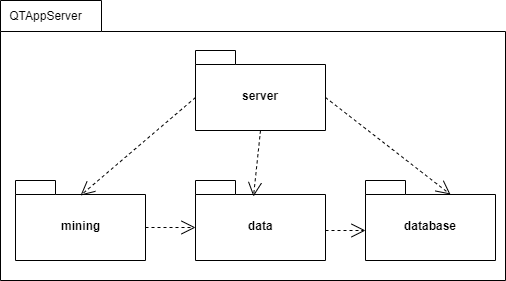

The diagram above was exported from draw.io. Its source (the exported page's mxGraphModel, read from the mxfile embedded in the PNG):
<mxGraphModel dx="854" dy="419" grid="1" gridSize="10" guides="1" tooltips="1" connect="1" arrows="1" fold="1" page="1" pageScale="1" pageWidth="1920" pageHeight="1200" math="0" shadow="0">
  <root>
    <mxCell id="0" />
    <mxCell id="1" parent="0" />
    <mxCell id="WBemf2noJZYPZyDrrtqQ-1" value="" style="shape=folder;fontStyle=1;spacingTop=10;tabWidth=101;tabHeight=31;tabPosition=left;html=1;" vertex="1" parent="1">
      <mxGeometry x="215" y="60" width="505" height="280" as="geometry" />
    </mxCell>
    <mxCell id="WBemf2noJZYPZyDrrtqQ-2" value="QTAppServer" style="text;html=1;strokeColor=none;fillColor=none;align=center;verticalAlign=middle;whiteSpace=wrap;rounded=0;" vertex="1" parent="1">
      <mxGeometry x="240" y="65" width="40" height="20" as="geometry" />
    </mxCell>
    <mxCell id="WBemf2noJZYPZyDrrtqQ-3" value="server" style="shape=folder;fontStyle=1;spacingTop=10;tabWidth=40;tabHeight=14;tabPosition=left;html=1;" vertex="1" parent="1">
      <mxGeometry x="410" y="110" width="130" height="80" as="geometry" />
    </mxCell>
    <mxCell id="WBemf2noJZYPZyDrrtqQ-6" value="mining" style="shape=folder;fontStyle=1;spacingTop=10;tabWidth=40;tabHeight=14;tabPosition=left;html=1;" vertex="1" parent="1">
      <mxGeometry x="230" y="240" width="130" height="80" as="geometry" />
    </mxCell>
    <mxCell id="WBemf2noJZYPZyDrrtqQ-7" value="data" style="shape=folder;fontStyle=1;spacingTop=10;tabWidth=40;tabHeight=14;tabPosition=left;html=1;" vertex="1" parent="1">
      <mxGeometry x="410" y="240" width="130" height="80" as="geometry" />
    </mxCell>
    <mxCell id="WBemf2noJZYPZyDrrtqQ-8" value="database" style="shape=folder;fontStyle=1;spacingTop=10;tabWidth=40;tabHeight=14;tabPosition=left;html=1;" vertex="1" parent="1">
      <mxGeometry x="580" y="240" width="130" height="80" as="geometry" />
    </mxCell>
    <mxCell id="WBemf2noJZYPZyDrrtqQ-11" value="" style="endArrow=open;dashed=1;endFill=0;endSize=12;html=1;exitX=0;exitY=0;exitDx=130;exitDy=47;exitPerimeter=0;entryX=0;entryY=0;entryDx=0;entryDy=47;entryPerimeter=0;" edge="1" parent="1" source="WBemf2noJZYPZyDrrtqQ-6" target="WBemf2noJZYPZyDrrtqQ-7">
      <mxGeometry width="160" relative="1" as="geometry">
        <mxPoint x="370" y="290" as="sourcePoint" />
        <mxPoint x="455" y="290" as="targetPoint" />
      </mxGeometry>
    </mxCell>
    <mxCell id="WBemf2noJZYPZyDrrtqQ-13" value="" style="endArrow=open;dashed=1;endFill=0;endSize=12;html=1;exitX=0;exitY=0;exitDx=130;exitDy=47;exitPerimeter=0;" edge="1" parent="1">
      <mxGeometry width="160" relative="1" as="geometry">
        <mxPoint x="540" y="290" as="sourcePoint" />
        <mxPoint x="580" y="290" as="targetPoint" />
      </mxGeometry>
    </mxCell>
    <mxCell id="WBemf2noJZYPZyDrrtqQ-15" value="" style="endArrow=open;dashed=1;endFill=0;endSize=12;html=1;entryX=0.5;entryY=0.188;entryDx=0;entryDy=0;entryPerimeter=0;exitX=0;exitY=0;exitDx=0;exitDy=47;exitPerimeter=0;" edge="1" parent="1" source="WBemf2noJZYPZyDrrtqQ-3" target="WBemf2noJZYPZyDrrtqQ-6">
      <mxGeometry width="160" relative="1" as="geometry">
        <mxPoint x="280" y="199.5" as="sourcePoint" />
        <mxPoint x="440" y="199.5" as="targetPoint" />
      </mxGeometry>
    </mxCell>
    <mxCell id="WBemf2noJZYPZyDrrtqQ-17" value="" style="endArrow=open;dashed=1;endFill=0;endSize=12;html=1;entryX=0;entryY=0;entryDx=85;entryDy=14;entryPerimeter=0;exitX=0;exitY=0;exitDx=130;exitDy=47;exitPerimeter=0;" edge="1" parent="1" source="WBemf2noJZYPZyDrrtqQ-3" target="WBemf2noJZYPZyDrrtqQ-8">
      <mxGeometry width="160" relative="1" as="geometry">
        <mxPoint x="634" y="150" as="sourcePoint" />
        <mxPoint x="526.02" y="242.03999999999996" as="targetPoint" />
      </mxGeometry>
    </mxCell>
    <mxCell id="WBemf2noJZYPZyDrrtqQ-18" value="" style="endArrow=open;dashed=1;endFill=0;endSize=12;html=1;entryX=0.446;entryY=0.2;entryDx=0;entryDy=0;entryPerimeter=0;exitX=0.5;exitY=1;exitDx=0;exitDy=0;exitPerimeter=0;" edge="1" parent="1" source="WBemf2noJZYPZyDrrtqQ-3" target="WBemf2noJZYPZyDrrtqQ-7">
      <mxGeometry width="160" relative="1" as="geometry">
        <mxPoint x="524" y="180" as="sourcePoint" />
        <mxPoint x="416.02" y="272.03999999999996" as="targetPoint" />
      </mxGeometry>
    </mxCell>
  </root>
</mxGraphModel>